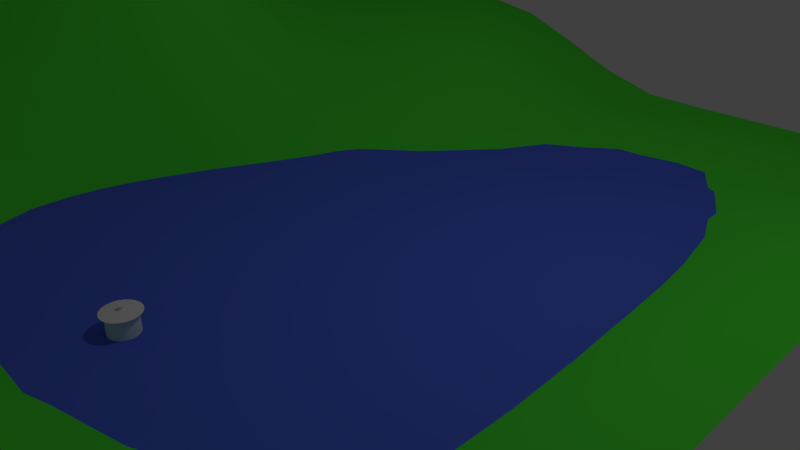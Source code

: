 # Source: sz-total.blend  (saved by Blender 2.72.0; exported with 4.5.12 LTS)
import bpy
from mathutils import Matrix  # noqa: F401  (used for matrix-valued properties, if any)

bpy.ops.wm.read_factory_settings(use_empty=True)
scene = bpy.context.scene
scene.name = 'Scene'

# ---- collections
col_collection_1 = bpy.data.collections.new('Collection 1'); scene.collection.children.link(col_collection_1)

# ---- materials (node trees are filled in below, after node groups)
mat_material_001 = bpy.data.materials.new('Material.001')
mat_material_001.alpha_threshold = 0.0
mat_material_001.diffuse_color = (0.07813, 0.8, 0.04512, 1.0)
mat_material_001.roughness = 0.5
mat_material_002 = bpy.data.materials.new('Material.002')
mat_material_002.alpha_threshold = 0.0
mat_material_002.diffuse_color = (0.08516, 0.1472, 0.8, 1.0)
mat_material_002.roughness = 0.5

# ---- material node trees

# ---- world
world_world = bpy.data.worlds.new('World'); scene.world = world_world
world_world.color = (0.05088, 0.05088, 0.05088)
world_world.use_sun_shadow = False
world_world.sun_shadow_jitter_overblur = 0.0
world_world.cycles.sampling_method = 'MANUAL'
world_world.cycles.sample_map_resolution = 256

# ---- cameras
cam_camera = bpy.data.cameras.new('Camera')
cam_camera.clip_end = 100.0
cam_camera.lens = 35.0
cam_camera.sensor_width = 32.0
cam_camera.sensor_height = 18.0
cam_camera.ortho_scale = 7.314
cam_camera.dof.focus_distance = 0.0

# ---- lights
light_lamp = bpy.data.lights.new('Lamp', 'POINT')
light_lamp.transmission_factor = 0.0
light_lamp.cutoff_distance = 30.0
light_lamp.energy = 100.0
light_lamp.shadow_buffer_clip_start = 1.001
light_lamp.shadow_soft_size = 0.1
light_lamp.shadow_maximum_resolution = 0.006
light_lamp.use_absolute_resolution = True
light_lamp.cycles.use_multiple_importance_sampling = False

# ---- meshes
me_plane_001 = bpy.data.meshes.new('Plane.001')
me_plane_001.from_pydata([(-1.0, -1.0, 0.0), (1.0, -1.0, 0.0), (-1.0, 1.0, -0.02535), (1.0, 1.0, -0.08445), (-1.003, 0.001404, -0.07301), (0.0, -1.0, -0.08873), (1.0, 0.0, -0.1794), (0.0, 1.0, -0.002448), (0.0, 0.0, 0.09133), (-1.0, -0.5, -0.06922), (0.5, -1.0, -0.1365), (1.0, 0.5, -0.1301), (-0.5, 1.0, -0.05608), (-1.003, 0.5014, -0.06451), (-0.5, -1.0, 0.0), (1.0, -0.5, -0.07548), (0.5, 1.0, -0.1488), (0.0, 0.5, 0.02465), (0.0, -0.5, -0.0537), (-0.5417, 0.003812, 0.09947), (0.5, 0.0, -0.3735), (0.5, 0.5, -0.17), (-0.5153, 0.5074, 0.009378), (-0.5264, -0.5036, 0.04295), (0.5, -0.5, -0.2258), (-1.0, -0.75, -0.01963), (0.75, -1.0, -0.03596), (1.0, 0.75, -0.1488), (-0.75, 1.0, -0.05608), (-1.008, 0.2537, -0.06221), (-0.25, -1.0, -0.002572), (1.0, -0.25, -0.1794), (0.25, 1.0, -0.08445), (0.0, 0.75, -0.004651), (-0.001236, -0.2502, 0.02328), (-0.7785, 0.005216, 0.006779), (0.25, 0.0, -0.128), (-1.001, -0.2502, -0.07733), (0.25, -1.0, -0.1563), (1.0, 0.25, -0.1087), (-0.25, 1.0, -0.02535), (-1.0, 0.75, -0.05812), (-0.75, -1.0, 0.0), (1.0, -0.75, 0.0), (0.75, 1.0, -0.1488), (0.0, 0.25, 0.09358), (0.0, -0.75, -0.103), (-0.265, -0.0004335, 0.1209), (0.75, 0.0, -0.4076), (0.5, 0.75, -0.1709), (0.5, 0.25, -0.265), (0.25, 0.5, -0.05175), (0.75, 0.5, -0.1858), (-0.5002, 0.7501, -0.1063), (-0.5283, 0.2629, 0.08368), (-0.7649, 0.5072, -0.04663), (-0.2528, 0.5014, 0.03095), (-0.5465, -0.2561, 0.07517), (-0.5013, -0.7502, 0.002165), (-0.7638, -0.5019, -0.01761), (-0.2638, -0.5019, 0.0238), (0.5, -0.25, -0.3735), (0.5, -0.75, -0.1599), (0.25, -0.5, -0.1258), (0.75, -0.5, -0.1871), (0.75, 0.75, -0.1709), (-0.25, 0.75, -0.05608), (-0.2763, -0.2536, 0.07006), (0.75, -0.25, -0.4076), (0.25, 0.75, -0.09805), (0.25, 0.25, -0.02627), (0.75, 0.25, -0.2723), (-0.7502, 0.7501, -0.1062), (-0.7772, 0.2631, 0.01187), (-0.2569, 0.2533, 0.1089), (-0.7767, -0.2535, -0.003917), (-0.75, -0.75, -0.007293), (-0.25, -0.75, -0.004887), (0.25, -0.25, -0.1577), (0.25, -0.75, -0.1796), (0.75, -0.75, -0.05116), (-1.0, -0.875, -0.00217), (0.875, -1.0, -0.002572), (1.0, 0.875, -0.1299), (-0.875, 1.0, -0.05608), (-1.006, 0.128, -0.06546), (-0.125, -1.0, -0.03596), (1.0, -0.125, -0.188), (0.125, 1.0, -0.03422), (0.0, 0.875, -0.004651), (-0.0005704, -0.1251, 0.05582), (-0.8884, 0.003814, -0.0428), (0.125, 0.0, 0.01288), (-1.001, -0.3751, -0.07836), (0.375, -1.0, -0.1563), (1.0, 0.375, -0.1049), (-0.375, 1.0, -0.05608), (-1.0, 0.6251, -0.07474), (-0.625, -1.0, 0.0), (1.0, -0.625, -0.02328), (0.625, 1.0, -0.1488), (0.0, 0.375, 0.06084), (0.0, -0.625, -0.08873), (-0.4063, 0.001478, 0.1195), (0.625, 0.0, -0.4302), (0.5, 0.875, -0.1709), (0.5, 0.375, -0.2041), (0.125, 0.5, -0.004463), (0.625, 0.5, -0.1958), (-0.5, 0.875, -0.1068), (-0.5237, 0.3864, 0.06229), (-0.884, 0.5043, -0.07424), (-0.3843, 0.5045, 0.03171), (-0.5462, -0.1275, 0.08848), (-0.5114, -0.6266, 0.01962), (-0.8793, -0.5006, -0.05346), (-0.3978, -0.5031, 0.03932), (0.5, -0.125, -0.4302), (0.5, -0.625, -0.184), (0.125, -0.5, -0.09014), (0.625, -0.5, -0.222), (-1.0, -0.625, -0.04562), (0.625, -1.0, -0.08873), (1.0, 0.625, -0.1488), (-0.625, 1.0, -0.05608), (-1.006, 0.378, -0.05527), (-0.375, -1.0, 0.0), (1.0, -0.375, -0.138), (0.375, 1.0, -0.1299), (0.0, 0.625, -0.0006849), (-0.0006527, -0.3751, -0.01367), (-0.6651, 0.005254, 0.05439), (0.375, 0.0, -0.2872), (-1.001, -0.125, -0.07797), (0.125, -1.0, -0.1365), (1.0, 0.125, -0.1406), (-0.125, 1.0, 0.0), (-1.0, 0.875, -0.05608), (-0.875, -1.0, 0.0), (1.0, -0.875, 0.0), (0.875, 1.0, -0.1299), (0.0, 0.125, 0.1072), (0.0, -0.875, -0.103), (-0.1284, -0.000458, 0.113), (0.875, 0.0, -0.3196), (0.5, 0.625, -0.1497), (0.5, 0.125, -0.3222), (0.375, 0.5, -0.1049), (0.875, 0.5, -0.1635), (-0.5059, 0.6279, -0.04286), (-0.535, 0.1349, 0.09874), (-0.6423, 0.5084, -0.0253), (-0.125, 0.5, 0.03039), (-0.5401, -0.3805, 0.06378), (-0.5, -0.875, 0.0), (-0.6478, -0.5031, 0.02014), (-0.1292, -0.5006, -0.009265), (0.5, -0.375, -0.2959), (0.5, -0.875, -0.1563), (0.375, -0.5, -0.1808), (0.875, -0.5, -0.138), (0.75, 0.875, -0.1709), (0.75, 0.625, -0.1713), (0.625, 0.75, -0.1709), (0.875, 0.75, -0.1709), (-0.25, 0.875, -0.05608), (-0.2502, 0.6251, -0.02329), (-0.375, 0.75, -0.1068), (-0.125, 0.75, -0.0003578), (-0.2722, -0.1279, 0.09931), (-0.2728, -0.3781, 0.04108), (-0.4151, -0.2555, 0.08057), (-0.1362, -0.2515, 0.0498), (0.75, -0.125, -0.4302), (0.75, -0.375, -0.3196), (0.625, -0.25, -0.4302), (0.875, -0.25, -0.3196), (0.25, 0.875, -0.09805), (0.25, 0.625, -0.08445), (0.125, 0.75, -0.04218), (0.375, 0.75, -0.1488), (0.25, 0.375, -0.02774), (0.25, 0.125, -0.05055), (0.125, 0.25, 0.05793), (0.375, 0.25, -0.1529), (0.75, 0.375, -0.2151), (0.75, 0.125, -0.3245), (0.625, 0.25, -0.3096), (0.875, 0.25, -0.1813), (-0.75, 0.875, -0.1068), (-0.7553, 0.6275, -0.1006), (-0.875, 0.75, -0.1073), (-0.6255, 0.7503, -0.1056), (-0.7738, 0.3865, 0.01158), (-0.7778, 0.1358, 0.01061), (-0.893, 0.2587, -0.0303), (-0.6569, 0.265, 0.04911), (-0.2559, 0.3779, 0.07404), (-0.2588, 0.1271, 0.125), (-0.3929, 0.2583, 0.1004), (-0.1255, 0.2503, 0.1084), (-0.7782, -0.1255, 0.001244), (-0.7728, -0.3781, -0.01028), (-0.8864, -0.2516, -0.05085), (-0.6657, -0.2552, 0.04449), (-0.7543, -0.6256, -0.01686), (-0.75, -0.875, 0.0), (-0.875, -0.75, -0.0159), (-0.6257, -0.7501, 0.0006947), (-0.2543, -0.6256, 0.004765), (-0.25, -0.875, -0.004887), (-0.3757, -0.7501, 0.00114), (-0.125, -0.75, -0.04432), (0.25, -0.125, -0.175), (0.25, -0.375, -0.1249), (0.125, -0.25, -0.04148), (0.375, -0.25, -0.2891), (0.25, -0.625, -0.1577), (0.25, -0.875, -0.1796), (0.125, -0.75, -0.1563), (0.375, -0.75, -0.1796), (0.75, -0.625, -0.09637), (0.75, -0.875, -0.04432), (0.625, -0.75, -0.1098), (0.875, -0.75, -0.008499), (0.875, 0.875, -0.1488), (-0.125, 0.875, -0.0003578), (-0.1336, -0.1262, 0.0855), (0.875, -0.125, -0.3357), (0.375, 0.875, -0.1488), (0.375, 0.375, -0.1247), (0.875, 0.375, -0.166), (-0.625, 0.875, -0.1068), (-0.6522, 0.3881, 0.04202), (-0.1253, 0.3752, 0.0714), (-0.667, -0.1264, 0.04986), (-0.6342, -0.6263, 0.007773), (-0.1252, -0.625, -0.03556), (0.375, -0.125, -0.3357), (0.375, -0.625, -0.1789), (0.875, -0.625, -0.0528), (0.625, 0.875, -0.1709), (0.625, 0.625, -0.1727), (0.875, 0.625, -0.1709), (-0.375, 0.875, -0.1068), (-0.3777, 0.6263, -0.05015), (-0.125, 0.625, 0.003351), (-0.4127, -0.1282, 0.1035), (-0.41, -0.3798, 0.06048), (-0.1342, -0.3763, 0.01828), (0.625, -0.125, -0.4566), (0.625, -0.375, -0.3357), (0.875, -0.375, -0.2503), (0.125, 0.875, -0.04218), (0.125, 0.625, -0.03422), (0.375, 0.625, -0.1299), (0.125, 0.375, 0.03586), (0.125, 0.125, 0.0496), (0.375, 0.125, -0.1939), (0.625, 0.375, -0.2368), (0.625, 0.125, -0.3742), (0.875, 0.125, -0.2553), (-0.875, 0.875, -0.1068), (-0.8773, 0.6261, -0.1148), (-0.6316, 0.6282, -0.09224), (-0.8905, 0.3825, -0.02661), (-0.8907, 0.1324, -0.03538), (-0.6613, 0.1368, 0.05534), (-0.3902, 0.3823, 0.07072), (-0.3986, 0.131, 0.1188), (-0.1252, 0.1251, 0.1236), (-0.8868, -0.125, -0.04886), (-0.8842, -0.3763, -0.05439), (-0.66, -0.3798, 0.03515), (-0.8753, -0.625, -0.03881), (-0.875, -0.875, -0.001134), (-0.625, -0.875, 0.0), (-0.3842, -0.6263, 0.01593), (-0.375, -0.875, 0.0), (-0.125, -0.875, -0.04432), (0.125, -0.125, -0.02444), (0.125, -0.375, -0.05896), (0.375, -0.375, -0.2036), (0.125, -0.625, -0.1365), (0.125, -0.875, -0.1563), (0.375, -0.875, -0.1796), (0.625, -0.625, -0.1484), (0.625, -0.875, -0.103), (0.875, -0.875, -0.004887)], [], [(225, 83, 3, 140), (226, 89, 7, 136), (227, 90, 8, 143), (228, 87, 6, 144), (229, 105, 16, 128), (230, 106, 21, 147), (231, 95, 11, 148), (232, 109, 12, 124), (233, 110, 22, 151), (234, 101, 17, 152), (235, 113, 19, 131), (236, 114, 23, 155), (237, 102, 18, 156), (238, 117, 20, 132), (239, 118, 24, 159), (240, 99, 15, 160), (241, 161, 44, 100), (242, 162, 65, 163), (243, 123, 27, 164), (244, 165, 40, 96), (245, 166, 66, 167), (246, 129, 33, 168), (247, 169, 47, 103), (248, 170, 67, 171), (249, 130, 34, 172), (250, 173, 48, 104), (251, 174, 68, 175), (252, 127, 31, 176), (253, 177, 32, 88), (254, 178, 69, 179), (255, 145, 49, 180), (256, 181, 51, 107), (257, 182, 70, 183), (258, 146, 50, 184), (259, 185, 52, 108), (260, 186, 71, 187), (261, 135, 39, 188), (262, 189, 28, 84), (263, 190, 72, 191), (264, 149, 53, 192), (265, 193, 55, 111), (266, 194, 73, 195), (267, 150, 54, 196), (268, 197, 56, 112), (269, 198, 74, 199), (270, 141, 45, 200), (271, 201, 35, 91), (272, 202, 75, 203), (273, 153, 57, 204), (274, 205, 59, 115), (275, 206, 76, 207), (276, 154, 58, 208), (277, 209, 60, 116), (278, 210, 77, 211), (279, 142, 46, 212), (280, 213, 36, 92), (281, 214, 78, 215), (282, 157, 61, 216), (283, 217, 63, 119), (284, 218, 79, 219), (285, 158, 62, 220), (286, 221, 64, 120), (287, 222, 80, 223), (288, 139, 43, 224), (161, 225, 140, 44), (65, 164, 225, 161), (164, 27, 83, 225), (165, 226, 136, 40), (66, 168, 226, 165), (168, 33, 89, 226), (169, 227, 143, 47), (67, 172, 227, 169), (172, 34, 90, 227), (173, 228, 144, 48), (68, 176, 228, 173), (176, 31, 87, 228), (177, 229, 128, 32), (69, 180, 229, 177), (180, 49, 105, 229), (181, 230, 147, 51), (70, 184, 230, 181), (184, 50, 106, 230), (185, 231, 148, 52), (71, 188, 231, 185), (188, 39, 95, 231), (189, 232, 124, 28), (72, 192, 232, 189), (192, 53, 109, 232), (193, 233, 151, 55), (73, 196, 233, 193), (196, 54, 110, 233), (197, 234, 152, 56), (74, 200, 234, 197), (200, 45, 101, 234), (201, 235, 131, 35), (75, 204, 235, 201), (204, 57, 113, 235), (205, 236, 155, 59), (76, 208, 236, 205), (208, 58, 114, 236), (209, 237, 156, 60), (77, 212, 237, 209), (212, 46, 102, 237), (213, 238, 132, 36), (78, 216, 238, 213), (216, 61, 117, 238), (217, 239, 159, 63), (79, 220, 239, 217), (220, 62, 118, 239), (221, 240, 160, 64), (80, 224, 240, 221), (224, 43, 99, 240), (105, 241, 100, 16), (49, 163, 241, 105), (163, 65, 161, 241), (145, 242, 163, 49), (21, 108, 242, 145), (108, 52, 162, 242), (162, 243, 164, 65), (52, 148, 243, 162), (148, 11, 123, 243), (109, 244, 96, 12), (53, 167, 244, 109), (167, 66, 165, 244), (149, 245, 167, 53), (22, 112, 245, 149), (112, 56, 166, 245), (166, 246, 168, 66), (56, 152, 246, 166), (152, 17, 129, 246), (113, 247, 103, 19), (57, 171, 247, 113), (171, 67, 169, 247), (153, 248, 171, 57), (23, 116, 248, 153), (116, 60, 170, 248), (170, 249, 172, 67), (60, 156, 249, 170), (156, 18, 130, 249), (117, 250, 104, 20), (61, 175, 250, 117), (175, 68, 173, 250), (157, 251, 175, 61), (24, 120, 251, 157), (120, 64, 174, 251), (174, 252, 176, 68), (64, 160, 252, 174), (160, 15, 127, 252), (89, 253, 88, 7), (33, 179, 253, 89), (179, 69, 177, 253), (129, 254, 179, 33), (17, 107, 254, 129), (107, 51, 178, 254), (178, 255, 180, 69), (51, 147, 255, 178), (147, 21, 145, 255), (101, 256, 107, 17), (45, 183, 256, 101), (183, 70, 181, 256), (141, 257, 183, 45), (8, 92, 257, 141), (92, 36, 182, 257), (182, 258, 184, 70), (36, 132, 258, 182), (132, 20, 146, 258), (106, 259, 108, 21), (50, 187, 259, 106), (187, 71, 185, 259), (146, 260, 187, 50), (20, 104, 260, 146), (104, 48, 186, 260), (186, 261, 188, 71), (48, 144, 261, 186), (144, 6, 135, 261), (137, 262, 84, 2), (41, 191, 262, 137), (191, 72, 189, 262), (97, 263, 191, 41), (13, 111, 263, 97), (111, 55, 190, 263), (190, 264, 192, 72), (55, 151, 264, 190), (151, 22, 149, 264), (125, 265, 111, 13), (29, 195, 265, 125), (195, 73, 193, 265), (85, 266, 195, 29), (4, 91, 266, 85), (91, 35, 194, 266), (194, 267, 196, 73), (35, 131, 267, 194), (131, 19, 150, 267), (110, 268, 112, 22), (54, 199, 268, 110), (199, 74, 197, 268), (150, 269, 199, 54), (19, 103, 269, 150), (103, 47, 198, 269), (198, 270, 200, 74), (47, 143, 270, 198), (143, 8, 141, 270), (133, 271, 91, 4), (37, 203, 271, 133), (203, 75, 201, 271), (93, 272, 203, 37), (9, 115, 272, 93), (115, 59, 202, 272), (202, 273, 204, 75), (59, 155, 273, 202), (155, 23, 153, 273), (121, 274, 115, 9), (25, 207, 274, 121), (207, 76, 205, 274), (81, 275, 207, 25), (0, 138, 275, 81), (138, 42, 206, 275), (206, 276, 208, 76), (42, 98, 276, 206), (98, 14, 154, 276), (114, 277, 116, 23), (58, 211, 277, 114), (211, 77, 209, 277), (154, 278, 211, 58), (14, 126, 278, 154), (126, 30, 210, 278), (210, 279, 212, 77), (30, 86, 279, 210), (86, 5, 142, 279), (90, 280, 92, 8), (34, 215, 280, 90), (215, 78, 213, 280), (130, 281, 215, 34), (18, 119, 281, 130), (119, 63, 214, 281), (214, 282, 216, 78), (63, 159, 282, 214), (159, 24, 157, 282), (102, 283, 119, 18), (46, 219, 283, 102), (219, 79, 217, 283), (142, 284, 219, 46), (5, 134, 284, 142), (134, 38, 218, 284), (218, 285, 220, 79), (38, 94, 285, 218), (94, 10, 158, 285), (118, 286, 120, 24), (62, 223, 286, 118), (223, 80, 221, 286), (158, 287, 223, 62), (10, 122, 287, 158), (122, 26, 222, 287), (222, 288, 224, 80), (26, 82, 288, 222), (82, 1, 139, 288)])
me_plane_001.polygons.foreach_set('use_smooth', [True] * 256)
me_plane_001.materials.append(mat_material_001)
me_plane_001.use_remesh_preserve_volume = False
me_plane_001.use_remesh_preserve_attributes = False
me_plane_001.use_mirror_vertex_groups = False
me_plane_001.update()
me_plane_002 = bpy.data.meshes.new('Plane.002')
me_plane_002.from_pydata([(-1.0, -1.0, 0.0), (1.0, -1.0, 0.0), (-1.0, 1.0, 0.0), (1.0, 1.0, 0.0)], [], [(0, 1, 3, 2)])
me_plane_002.materials.append(mat_material_002)
me_plane_002.use_remesh_preserve_volume = False
me_plane_002.use_remesh_preserve_attributes = False
me_plane_002.use_mirror_vertex_groups = False
me_plane_002.update()
me_cube_003 = bpy.data.meshes.new('Cube.003')
me_cube_003.from_pydata([(-1.0, -1.0, -1.0), (-1.0, 1.0, -1.0), (1.0, 1.0, -1.0), (1.0, -1.0, -1.0), (-1.0, -1.0, 1.0), (-1.0, 1.0, 1.0), (1.0, 1.0, 1.0), (1.0, -1.0, 1.0)], [], [(4, 5, 1, 0), (5, 6, 2, 1), (6, 7, 3, 2), (7, 4, 0, 3), (0, 1, 2, 3), (7, 6, 5, 4)])
me_cube_003.use_remesh_preserve_volume = False
me_cube_003.use_remesh_preserve_attributes = False
me_cube_003.use_mirror_vertex_groups = False
me_cube_003.update()
me_cube_004 = bpy.data.meshes.new('Cube.004')
me_cube_004.from_pydata([(-0.9597, -2.051, -1.975), (-0.9597, -0.05128, -1.975), (1.04, -0.05128, -1.975), (1.04, -2.051, -1.975), (-0.9597, -2.051, 0.02459), (-0.9597, -0.05128, 0.02459), (1.04, -0.05128, 0.02459), (1.04, -2.051, 0.02459)], [], [(4, 5, 1, 0), (5, 6, 2, 1), (6, 7, 3, 2), (7, 4, 0, 3), (0, 1, 2, 3), (7, 6, 5, 4)])
me_cube_004.use_remesh_preserve_volume = False
me_cube_004.use_remesh_preserve_attributes = False
me_cube_004.use_mirror_vertex_groups = False
me_cube_004.update()
me_cube_007 = bpy.data.meshes.new('Cube.007')
me_cube_007.from_pydata([(-0.9597, -2.051, -1.975), (-0.9597, -0.05128, -1.975), (1.04, -0.05128, -1.975), (1.04, -2.051, -1.975), (-0.9597, -2.051, 0.02459), (-0.9597, -0.05128, 0.02459), (1.04, -0.05128, 0.02459), (1.04, -2.051, 0.02459)], [], [(4, 5, 1, 0), (5, 6, 2, 1), (6, 7, 3, 2), (7, 4, 0, 3), (0, 1, 2, 3), (7, 6, 5, 4)])
me_cube_007.use_remesh_preserve_volume = False
me_cube_007.use_remesh_preserve_attributes = False
me_cube_007.use_mirror_vertex_groups = False
me_cube_007.update()
me_cube_008 = bpy.data.meshes.new('Cube.008')
me_cube_008.from_pydata([(-0.9597, -2.051, -1.975), (-0.9597, -0.05128, -1.975), (1.04, -0.05128, -1.975), (1.04, -2.051, -1.975), (-0.9597, -2.051, 0.02459), (-0.9597, -0.05128, 0.02459), (1.04, -0.05128, 0.02459), (1.04, -2.051, 0.02459)], [], [(4, 5, 1, 0), (5, 6, 2, 1), (6, 7, 3, 2), (7, 4, 0, 3), (0, 1, 2, 3), (7, 6, 5, 4)])
me_cube_008.use_remesh_preserve_volume = False
me_cube_008.use_remesh_preserve_attributes = False
me_cube_008.use_mirror_vertex_groups = False
me_cube_008.update()
me_circle_001 = bpy.data.meshes.new('Circle.001')
me_circle_001.from_pydata([(0.0, 1.0, 0.0), (-0.1951, 0.9808, 0.0), (-0.3827, 0.9239, 0.0), (-0.5556, 0.8315, 0.0), (-0.7071, 0.7071, 0.0), (-0.8315, 0.5556, 0.0), (-0.9239, 0.3827, 0.0), (-0.9808, 0.1951, 0.0), (-1.0, 7.55e-08, 0.0), (-0.9808, -0.1951, 0.0), (-0.9239, -0.3827, 0.0), (-0.8315, -0.5556, 0.0), (-0.7071, -0.7071, 0.0), (-0.5556, -0.8315, 0.0), (-0.3827, -0.9239, 0.0), (-0.1951, -0.9808, 0.0), (3.258e-07, -1.0, 0.0), (0.1951, -0.9808, 0.0), (0.3827, -0.9239, 0.0), (0.5556, -0.8315, 0.0), (0.7071, -0.7071, 0.0), (0.8315, -0.5556, 0.0), (0.9239, -0.3827, 0.0), (0.9808, -0.1951, 0.0), (1.0, 9.656e-07, 0.0), (0.9808, 0.1951, 0.0), (0.9239, 0.3827, 0.0), (0.8315, 0.5556, 0.0), (0.7071, 0.7071, 0.0), (0.5556, 0.8315, 0.0), (0.3827, 0.9239, 0.0), (0.1951, 0.9808, 0.0), (0.0, 1.0, 0.0), (-0.1951, 0.9808, 0.0), (-0.3827, 0.9239, 0.0), (-0.5556, 0.8315, 0.0), (-0.7071, 0.7071, 0.0), (-0.8315, 0.5556, 0.0), (-0.9239, 0.3827, 0.0), (-0.9808, 0.1951, 0.0), (-1.0, 7.55e-08, 0.0), (-0.9808, -0.1951, 0.0), (-0.9239, -0.3827, 0.0), (-0.8315, -0.5556, 0.0), (-0.7071, -0.7071, 0.0), (-0.5556, -0.8315, 0.0), (-0.3827, -0.9239, 0.0), (-0.1951, -0.9808, 0.0), (3.258e-07, -1.0, 0.0), (0.1951, -0.9808, 0.0), (0.3827, -0.9239, 0.0), (0.5556, -0.8315, 0.0), (0.7071, -0.7071, 0.0), (0.8315, -0.5556, 0.0), (0.9239, -0.3827, 0.0), (0.9808, -0.1951, 0.0), (1.0, 9.656e-07, 0.0), (0.9808, 0.1951, 0.0), (0.9239, 0.3827, 0.0), (0.8315, 0.5556, 0.0), (0.7071, 0.7071, 0.0), (0.5556, 0.8315, 0.0), (0.3827, 0.9239, 0.0), (0.1951, 0.9808, 0.0), (0.0, 1.0, 0.0), (-0.1951, 0.9808, 0.0), (-0.3827, 0.9239, 0.0), (-0.5556, 0.8315, 0.0), (-0.7071, 0.7071, 0.0), (-0.8315, 0.5556, 0.0), (-0.9239, 0.3827, 0.0), (-0.9808, 0.1951, 0.0), (-1.0, 7.55e-08, 0.0), (-0.9808, -0.1951, 0.0), (-0.9239, -0.3827, 0.0), (-0.8315, -0.5556, 0.0), (-0.7071, -0.7071, 0.0), (-0.5556, -0.8315, 0.0), (-0.3827, -0.9239, 0.0), (-0.1951, -0.9808, 0.0), (3.258e-07, -1.0, 0.0), (0.1951, -0.9808, 0.0), (0.3827, -0.9239, 0.0), (0.5556, -0.8315, 0.0), (0.7071, -0.7071, 0.0), (0.8315, -0.5556, 0.0), (0.9239, -0.3827, 0.0), (0.9808, -0.1951, 0.0), (1.0, 9.656e-07, 0.0), (0.9808, 0.1951, 0.0), (0.9239, 0.3827, 0.0), (0.8315, 0.5556, 0.0), (0.7071, 0.7071, 0.0), (0.5556, 0.8315, 0.0), (0.3827, 0.9239, 0.0), (0.1951, 0.9808, 0.0), (0.0, 1.0, 0.0), (-0.1951, 0.9808, 0.0), (-0.3827, 0.9239, 0.0), (-0.5556, 0.8315, 0.0), (-0.7071, 0.7071, 0.0), (-0.8315, 0.5556, 0.0), (-0.9239, 0.3827, 0.0), (-0.9808, 0.1951, 0.0), (-1.0, 7.55e-08, 0.0), (-0.9808, -0.1951, 0.0), (-0.9239, -0.3827, 0.0), (-0.8315, -0.5556, 0.0), (-0.7071, -0.7071, 0.0), (-0.5556, -0.8315, 0.0), (-0.3827, -0.9239, 0.0), (-0.1951, -0.9808, 0.0), (3.258e-07, -1.0, 0.0), (0.1951, -0.9808, 0.0), (0.3827, -0.9239, 0.0), (0.5556, -0.8315, 0.0), (0.7071, -0.7071, 0.0), (0.8315, -0.5556, 0.0), (0.9239, -0.3827, 0.0), (0.9808, -0.1951, 0.0), (1.0, 9.656e-07, 0.0), (0.9808, 0.1951, 0.0), (0.9239, 0.3827, 0.0), (0.8315, 0.5556, 0.0), (0.7071, 0.7071, 0.0), (0.5556, 0.8315, 0.0), (0.3827, 0.9239, 0.0), (0.1951, 0.9808, 0.0), (0.0, 1.0, 1.449), (-0.1951, 0.9808, 1.449), (-0.3827, 0.9239, 1.449), (-0.5556, 0.8315, 1.449), (-0.7071, 0.7071, 1.449), (-0.8315, 0.5556, 1.449), (-0.9239, 0.3827, 1.449), (-0.9808, 0.1951, 1.449), (-1.0, 7.55e-08, 1.449), (-0.9808, -0.1951, 1.449), (-0.9239, -0.3827, 1.449), (-0.8315, -0.5556, 1.449), (-0.7071, -0.7071, 1.449), (-0.5556, -0.8315, 1.449), (-0.3827, -0.9239, 1.449), (-0.1951, -0.9808, 1.449), (3.258e-07, -1.0, 1.449), (0.1951, -0.9808, 1.449), (0.3827, -0.9239, 1.449), (0.5556, -0.8315, 1.449), (0.7071, -0.7071, 1.449), (0.8315, -0.5556, 1.449), (0.9239, -0.3827, 1.449), (0.9808, -0.1951, 1.449), (1.0, 9.656e-07, 1.449), (0.9808, 0.1951, 1.449), (0.9239, 0.3827, 1.449), (0.8315, 0.5556, 1.449), (0.7071, 0.7071, 1.449), (0.5556, 0.8315, 1.449), (0.3827, 0.9239, 1.449), (0.1951, 0.9808, 1.449), (3.268e-08, 1.275, 1.504), (-0.2488, 1.251, 1.504), (-0.488, 1.178, 1.504), (-0.7085, 1.06, 1.504), (-0.9017, 0.9017, 1.504), (-1.06, 0.7085, 1.504), (-1.178, 0.488, 1.504), (-1.251, 0.2488, 1.504), (-1.275, 1.784e-08, 1.504), (-1.251, -0.2488, 1.504), (-1.178, -0.488, 1.504), (-1.06, -0.7085, 1.504), (-0.9017, -0.9017, 1.504), (-0.7085, -1.06, 1.504), (-0.488, -1.178, 1.504), (-0.2488, -1.251, 1.504), (4.482e-07, -1.275, 1.504), (0.2488, -1.251, 1.504), (0.488, -1.178, 1.504), (0.7085, -1.06, 1.504), (0.9017, -0.9017, 1.504), (1.06, -0.7085, 1.504), (1.178, -0.488, 1.504), (1.251, -0.2488, 1.504), (1.275, 1.153e-06, 1.504), (1.251, 0.2488, 1.504), (1.178, 0.488, 1.504), (1.06, 0.7085, 1.504), (0.9017, 0.9017, 1.504), (0.7085, 1.06, 1.504), (0.488, 1.178, 1.504), (0.2488, 1.251, 1.504), (-1.129e-07, 0.06784, 1.647), (-0.01323, 0.06653, 1.647), (-0.02596, 0.06267, 1.647), (-0.03769, 0.0564, 1.647), (-0.04797, 0.04797, 1.647), (-0.0564, 0.03769, 1.647), (-0.06267, 0.02596, 1.647), (-0.06653, 0.01323, 1.647), (-0.06784, 2.69e-07, 1.647), (-0.06653, -0.01323, 1.647), (-0.06267, -0.02596, 1.647), (-0.0564, -0.03769, 1.647), (-0.04797, -0.04797, 1.647), (-0.03769, -0.0564, 1.647), (-0.02596, -0.06267, 1.647), (-0.01323, -0.06653, 1.647), (-9.079e-08, -0.06784, 1.647), (0.01323, -0.06653, 1.647), (0.02596, -0.06267, 1.647), (0.03769, -0.0564, 1.647), (0.04797, -0.04797, 1.647), (0.0564, -0.03769, 1.647), (0.06267, -0.02596, 1.647), (0.06653, -0.01323, 1.647), (0.06784, 3.294e-07, 1.647), (0.06653, 0.01323, 1.647), (0.06267, 0.02596, 1.647), (0.0564, 0.03769, 1.647), (0.04797, 0.04797, 1.647), (0.03769, 0.0564, 1.647), (0.02596, 0.06267, 1.647), (0.01323, 0.06653, 1.647), (-1.097e-07, 0.1696, 1.86), (-0.03309, 0.1664, 1.86), (-0.06491, 0.1567, 1.86), (-0.09424, 0.141, 1.86), (-0.1199, 0.1199, 1.86), (-0.141, 0.09424, 1.86), (-0.1567, 0.06491, 1.86), (-0.1664, 0.03309, 1.86), (-0.1696, 2.52e-07, 1.86), (-0.1664, -0.03309, 1.86), (-0.1567, -0.06491, 1.86), (-0.141, -0.09424, 1.86), (-0.1199, -0.1199, 1.86), (-0.09424, -0.141, 1.86), (-0.06491, -0.1567, 1.86), (-0.03309, -0.1664, 1.86), (-5.443e-08, -0.1696, 1.86), (0.03309, -0.1664, 1.86), (0.06491, -0.1567, 1.86), (0.09424, -0.141, 1.86), (0.1199, -0.1199, 1.86), (0.141, -0.09424, 1.86), (0.1567, -0.06491, 1.86), (0.1664, -0.03309, 1.86), (0.1696, 4.03e-07, 1.86), (0.1664, 0.03309, 1.86), (0.1567, 0.06491, 1.86), (0.141, 0.09424, 1.86), (0.1199, 0.1199, 1.86), (0.09424, 0.141, 1.86), (0.06491, 0.1567, 1.86), (0.03309, 0.1664, 1.86)], [], [(22, 23, 55, 54), (0, 1, 33, 32), (11, 12, 44, 43), (31, 0, 32, 63), (20, 21, 53, 52), (9, 10, 42, 41), (29, 30, 62, 61), (18, 19, 51, 50), (7, 8, 40, 39), (27, 28, 60, 59), (16, 17, 49, 48), (5, 6, 38, 37), (25, 26, 58, 57), (3, 4, 36, 35), (14, 15, 47, 46), (23, 24, 56, 55), (1, 2, 34, 33), (12, 13, 45, 44), (21, 22, 54, 53), (10, 11, 43, 42), (30, 31, 63, 62), (19, 20, 52, 51), (8, 9, 41, 40), (28, 29, 61, 60), (17, 18, 50, 49), (6, 7, 39, 38), (26, 27, 59, 58), (4, 5, 37, 36), (15, 16, 48, 47), (24, 25, 57, 56), (2, 3, 35, 34), (13, 14, 46, 45), (55, 56, 88, 87), (33, 34, 66, 65), (44, 45, 77, 76), (53, 54, 86, 85), (42, 43, 75, 74), (62, 63, 95, 94), (51, 52, 84, 83), (40, 41, 73, 72), (60, 61, 93, 92), (49, 50, 82, 81), (38, 39, 71, 70), (58, 59, 91, 90), (36, 37, 69, 68), (47, 48, 80, 79), (56, 57, 89, 88), (34, 35, 67, 66), (45, 46, 78, 77), (54, 55, 87, 86), (32, 33, 65, 64), (43, 44, 76, 75), (63, 32, 64, 95), (52, 53, 85, 84), (41, 42, 74, 73), (61, 62, 94, 93), (50, 51, 83, 82), (39, 40, 72, 71), (59, 60, 92, 91), (48, 49, 81, 80), (37, 38, 70, 69), (57, 58, 90, 89), (35, 36, 68, 67), (46, 47, 79, 78), (89, 90, 122, 121), (67, 68, 100, 99), (78, 79, 111, 110), (87, 88, 120, 119), (65, 66, 98, 97), (76, 77, 109, 108), (85, 86, 118, 117), (74, 75, 107, 106), (94, 95, 127, 126), (83, 84, 116, 115), (72, 73, 105, 104), (92, 93, 125, 124), (81, 82, 114, 113), (70, 71, 103, 102), (90, 91, 123, 122), (68, 69, 101, 100), (79, 80, 112, 111), (88, 89, 121, 120), (66, 67, 99, 98), (77, 78, 110, 109), (86, 87, 119, 118), (64, 65, 97, 96), (75, 76, 108, 107), (95, 64, 96, 127), (84, 85, 117, 116), (73, 74, 106, 105), (93, 94, 126, 125), (82, 83, 115, 114), (71, 72, 104, 103), (91, 92, 124, 123), (80, 81, 113, 112), (69, 70, 102, 101), (123, 124, 156, 155), (112, 113, 145, 144), (101, 102, 134, 133), (121, 122, 154, 153), (99, 100, 132, 131), (110, 111, 143, 142), (119, 120, 152, 151), (97, 98, 130, 129), (108, 109, 141, 140), (117, 118, 150, 149), (106, 107, 139, 138), (126, 127, 159, 158), (115, 116, 148, 147), (104, 105, 137, 136), (124, 125, 157, 156), (113, 114, 146, 145), (102, 103, 135, 134), (122, 123, 155, 154), (100, 101, 133, 132), (111, 112, 144, 143), (120, 121, 153, 152), (98, 99, 131, 130), (109, 110, 142, 141), (118, 119, 151, 150), (96, 97, 129, 128), (107, 108, 140, 139), (127, 96, 128, 159), (116, 117, 149, 148), (105, 106, 138, 137), (125, 126, 158, 157), (114, 115, 147, 146), (103, 104, 136, 135), (157, 158, 190, 189), (191, 160, 192, 223), (146, 147, 179, 178), (135, 136, 168, 167), (155, 156, 188, 187), (144, 145, 177, 176), (133, 134, 166, 165), (153, 154, 186, 185), (131, 132, 164, 163), (142, 143, 175, 174), (151, 152, 184, 183), (129, 130, 162, 161), (140, 141, 173, 172), (149, 150, 182, 181), (138, 139, 171, 170), (158, 159, 191, 190), (147, 148, 180, 179), (136, 137, 169, 168), (156, 157, 189, 188), (145, 146, 178, 177), (134, 135, 167, 166), (154, 155, 187, 186), (132, 133, 165, 164), (143, 144, 176, 175), (152, 153, 185, 184), (130, 131, 163, 162), (141, 142, 174, 173), (150, 151, 183, 182), (128, 129, 161, 160), (139, 140, 172, 171), (159, 128, 160, 191), (148, 149, 181, 180), (137, 138, 170, 169), (214, 215, 247, 246), (180, 181, 213, 212), (169, 170, 202, 201), (189, 190, 222, 221), (178, 179, 211, 210), (167, 168, 200, 199), (187, 188, 220, 219), (176, 177, 209, 208), (165, 166, 198, 197), (185, 186, 218, 217), (163, 164, 196, 195), (174, 175, 207, 206), (183, 184, 216, 215), (161, 162, 194, 193), (172, 173, 205, 204), (181, 182, 214, 213), (170, 171, 203, 202), (190, 191, 223, 222), (179, 180, 212, 211), (168, 169, 201, 200), (188, 189, 221, 220), (177, 178, 210, 209), (166, 167, 199, 198), (186, 187, 219, 218), (164, 165, 197, 196), (175, 176, 208, 207), (184, 185, 217, 216), (162, 163, 195, 194), (173, 174, 206, 205), (182, 183, 215, 214), (160, 161, 193, 192), (171, 172, 204, 203), (225, 226, 227, 228, 229, 230, 231, 232, 233, 234, 235, 236, 237, 238, 239, 240, 241, 242, 243, 244, 245, 246, 247, 248, 249, 250, 251, 252, 253, 254, 255, 224), (192, 193, 225, 224), (203, 204, 236, 235), (223, 192, 224, 255), (212, 213, 245, 244), (201, 202, 234, 233), (221, 222, 254, 253), (210, 211, 243, 242), (199, 200, 232, 231), (219, 220, 252, 251), (208, 209, 241, 240), (197, 198, 230, 229), (217, 218, 250, 249), (195, 196, 228, 227), (206, 207, 239, 238), (215, 216, 248, 247), (193, 194, 226, 225), (204, 205, 237, 236), (213, 214, 246, 245), (202, 203, 235, 234), (222, 223, 255, 254), (211, 212, 244, 243), (200, 201, 233, 232), (220, 221, 253, 252), (209, 210, 242, 241), (198, 199, 231, 230), (218, 219, 251, 250), (196, 197, 229, 228), (207, 208, 240, 239), (216, 217, 249, 248), (194, 195, 227, 226), (205, 206, 238, 237)])
me_circle_001.use_remesh_preserve_volume = False
me_circle_001.use_remesh_preserve_attributes = False
me_circle_001.use_mirror_vertex_groups = False
me_circle_001.update()

# ---- objects
ob_lamp = bpy.data.objects.new('Lamp', light_lamp)
ob_camera = bpy.data.objects.new('Camera', cam_camera)
ob_plane_001 = bpy.data.objects.new('Plane.001', me_plane_001)
ob_plane_002 = bpy.data.objects.new('Plane.002', me_plane_002)
ob_cube_001 = bpy.data.objects.new('Cube.001', me_cube_003)
ob_cube_002 = bpy.data.objects.new('Cube.002', me_cube_004)
ob_cube_003 = bpy.data.objects.new('Cube.003', me_cube_007)
ob_cube_004 = bpy.data.objects.new('Cube.004', me_cube_008)
ob_circle_001 = bpy.data.objects.new('Circle.001', me_circle_001)

# ---- transforms, parenting, visibility, modifiers, constraints
ob_lamp.location = (4.076, 1.005, 5.904)
ob_lamp.rotation_euler = (0.6503, 0.05522, 1.866)
ob_lamp.lock_rotations_4d = False
ob_lamp.empty_display_type = 'ARROWS'
ob_lamp.color = (0.0, 0.0, 0.0, 0.0)
ob_lamp.lineart.crease_threshold = 0.0
ob_camera.location = (7.37, -4.58, 3.8)
ob_camera.rotation_euler = (1.109, 0.01082, 0.8149)
ob_camera.lock_rotations_4d = False
ob_camera.empty_display_type = 'ARROWS'
ob_camera.color = (0.0, 0.0, 0.0, 0.0)
ob_camera.display_type = 'WIRE'
ob_camera.lineart.crease_threshold = 0.0
ob_plane_001.location = (-0.0258, 0.01242, 0.05749)
ob_plane_001.scale = (-5.658, -5.658, -5.658)
ob_plane_001.lineart.crease_threshold = 0.0
ob_plane_002.location = (0.0, 0.0, 0.0)
ob_plane_002.scale = (4.533, 4.533, 4.533)
ob_plane_002.lineart.crease_threshold = 0.0
ob_cube_001.location = (-1.395, -3.511, 0.6798)
ob_cube_001.scale = (-0.04769, -0.05139, -0.2472)
ob_cube_001.lineart.crease_threshold = 0.0
ob_cube_002.location = (-1.403, -3.539, 0.9695)
ob_cube_002.rotation_euler = (-0.8125, -0.134, -0.1137)
ob_cube_002.scale = (-0.04769, -0.05139, -0.2472)
ob_cube_002.lineart.crease_threshold = 0.0
ob_cube_003.location = (-1.403, -3.539, 0.9695)
ob_cube_003.rotation_euler = (-1.15, -0.7638, -4.523)
ob_cube_003.scale = (-0.04769, -0.05139, -0.2472)
ob_cube_003.lineart.crease_threshold = 0.0
ob_cube_004.location = (-1.403, -3.539, 0.9695)
ob_cube_004.rotation_euler = (-1.323, 0.5463, -2.254)
ob_cube_004.scale = (-0.04769, -0.05139, -0.2472)
ob_cube_004.lineart.crease_threshold = 0.0
ob_circle_001.location = (1.632, -2.211, -0.0219)
ob_circle_001.rotation_euler = (0.0002941, -0.0001185, 1.717e-05)
ob_circle_001.scale = (0.139, 0.139, 0.139)
ob_circle_001.lineart.crease_threshold = 0.0

# ---- collection membership
col_collection_1.objects.link(ob_lamp)
col_collection_1.objects.link(ob_camera)
col_collection_1.objects.link(ob_plane_001)
col_collection_1.objects.link(ob_plane_002)
col_collection_1.objects.link(ob_cube_001)
col_collection_1.objects.link(ob_cube_002)
col_collection_1.objects.link(ob_cube_003)
col_collection_1.objects.link(ob_cube_004)
col_collection_1.objects.link(ob_circle_001)

# ---- scene / render settings (as saved in the file)
scene.camera = ob_camera
scene.frame_start = 1; scene.frame_end = 90; scene.frame_set(2)
scene.render.engine = 'CYCLES'
scene.render.resolution_percentage = 35
scene.render.dither_intensity = 0.0
scene.cycles.use_denoising = False
scene.cycles.samples = 10
scene.cycles.sampling_pattern = 'TABULATED_SOBOL'
scene.cycles.light_sampling_threshold = 0.0
scene.cycles.use_adaptive_sampling = False
scene.cycles.use_light_tree = False
scene.cycles.blur_glossy = 0.0
scene.cycles.pixel_filter_type = 'GAUSSIAN'
scene.cycles.sample_clamp_indirect = 0.0
scene.view_settings.view_transform = 'Standard'
bpy.context.view_layer.update()
